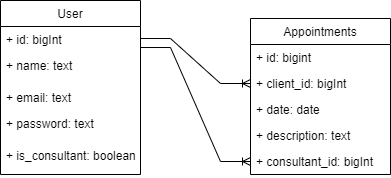

The diagram above was exported from draw.io. Its source (the exported page's mxGraphModel, read from the mxfile embedded in the PNG):
<mxGraphModel dx="874" dy="476" grid="1" gridSize="10" guides="1" tooltips="1" connect="1" arrows="1" fold="1" page="1" pageScale="1" pageWidth="850" pageHeight="1100" background="#ffffff" math="0" shadow="0">
  <root>
    <mxCell id="0" />
    <mxCell id="1" parent="0" />
    <object label="User" name="text" id="J1Pd67B-0kL_eVrfUTjb-28">
      <mxCell style="swimlane;fontStyle=0;childLayout=stackLayout;horizontal=1;startSize=26;fillColor=none;horizontalStack=0;resizeParent=1;resizeParentMax=0;resizeLast=0;collapsible=1;marginBottom=0;" parent="1" vertex="1">
        <mxGeometry x="380" y="532" width="140" height="174" as="geometry" />
      </mxCell>
    </object>
    <mxCell id="J1Pd67B-0kL_eVrfUTjb-29" value="+ id: bigInt" style="text;strokeColor=none;fillColor=none;align=left;verticalAlign=top;spacingLeft=4;spacingRight=4;overflow=hidden;rotatable=0;points=[[0,0.5],[1,0.5]];portConstraint=eastwest;" parent="J1Pd67B-0kL_eVrfUTjb-28" vertex="1">
      <mxGeometry y="26" width="140" height="26" as="geometry" />
    </mxCell>
    <mxCell id="J1Pd67B-0kL_eVrfUTjb-31" value="+ name: text" style="text;strokeColor=none;fillColor=none;align=left;verticalAlign=top;spacingLeft=4;spacingRight=4;overflow=hidden;rotatable=0;points=[[0,0.5],[1,0.5]];portConstraint=eastwest;" parent="J1Pd67B-0kL_eVrfUTjb-28" vertex="1">
      <mxGeometry y="52" width="140" height="32" as="geometry" />
    </mxCell>
    <mxCell id="J1Pd67B-0kL_eVrfUTjb-30" value="+ email: text" style="text;strokeColor=none;fillColor=none;align=left;verticalAlign=top;spacingLeft=4;spacingRight=4;overflow=hidden;rotatable=0;points=[[0,0.5],[1,0.5]];portConstraint=eastwest;" parent="J1Pd67B-0kL_eVrfUTjb-28" vertex="1">
      <mxGeometry y="84" width="140" height="26" as="geometry" />
    </mxCell>
    <mxCell id="odQYOqYlLu_IxXS-RnkL-1" value="+ password: text" style="text;strokeColor=none;fillColor=none;align=left;verticalAlign=top;spacingLeft=4;spacingRight=4;overflow=hidden;rotatable=0;points=[[0,0.5],[1,0.5]];portConstraint=eastwest;" vertex="1" parent="J1Pd67B-0kL_eVrfUTjb-28">
      <mxGeometry y="110" width="140" height="32" as="geometry" />
    </mxCell>
    <mxCell id="odQYOqYlLu_IxXS-RnkL-5" value="+ is_consultant: boolean" style="text;strokeColor=none;fillColor=none;align=left;verticalAlign=top;spacingLeft=4;spacingRight=4;overflow=hidden;rotatable=0;points=[[0,0.5],[1,0.5]];portConstraint=eastwest;" vertex="1" parent="J1Pd67B-0kL_eVrfUTjb-28">
      <mxGeometry y="142" width="140" height="32" as="geometry" />
    </mxCell>
    <mxCell id="J1Pd67B-0kL_eVrfUTjb-32" value="Appointments" style="swimlane;fontStyle=0;childLayout=stackLayout;horizontal=1;startSize=26;fillColor=none;horizontalStack=0;resizeParent=1;resizeParentMax=0;resizeLast=0;collapsible=1;marginBottom=0;" parent="1" vertex="1">
      <mxGeometry x="630" y="550" width="140" height="156" as="geometry" />
    </mxCell>
    <mxCell id="J1Pd67B-0kL_eVrfUTjb-33" value="+ id: bigint" style="text;strokeColor=none;fillColor=none;align=left;verticalAlign=top;spacingLeft=4;spacingRight=4;overflow=hidden;rotatable=0;points=[[0,0.5],[1,0.5]];portConstraint=eastwest;" parent="J1Pd67B-0kL_eVrfUTjb-32" vertex="1">
      <mxGeometry y="26" width="140" height="26" as="geometry" />
    </mxCell>
    <mxCell id="J1Pd67B-0kL_eVrfUTjb-34" value="+ client_id: bigInt" style="text;strokeColor=none;fillColor=none;align=left;verticalAlign=top;spacingLeft=4;spacingRight=4;overflow=hidden;rotatable=0;points=[[0,0.5],[1,0.5]];portConstraint=eastwest;" parent="J1Pd67B-0kL_eVrfUTjb-32" vertex="1">
      <mxGeometry y="52" width="140" height="26" as="geometry" />
    </mxCell>
    <mxCell id="odQYOqYlLu_IxXS-RnkL-6" value="+ date: date" style="text;strokeColor=none;fillColor=none;align=left;verticalAlign=top;spacingLeft=4;spacingRight=4;overflow=hidden;rotatable=0;points=[[0,0.5],[1,0.5]];portConstraint=eastwest;" vertex="1" parent="J1Pd67B-0kL_eVrfUTjb-32">
      <mxGeometry y="78" width="140" height="26" as="geometry" />
    </mxCell>
    <mxCell id="odQYOqYlLu_IxXS-RnkL-7" value="+ description: text" style="text;strokeColor=none;fillColor=none;align=left;verticalAlign=top;spacingLeft=4;spacingRight=4;overflow=hidden;rotatable=0;points=[[0,0.5],[1,0.5]];portConstraint=eastwest;" vertex="1" parent="J1Pd67B-0kL_eVrfUTjb-32">
      <mxGeometry y="104" width="140" height="26" as="geometry" />
    </mxCell>
    <mxCell id="odQYOqYlLu_IxXS-RnkL-8" value="+ consultant_id: bigInt" style="text;strokeColor=none;fillColor=none;align=left;verticalAlign=top;spacingLeft=4;spacingRight=4;overflow=hidden;rotatable=0;points=[[0,0.5],[1,0.5]];portConstraint=eastwest;" vertex="1" parent="J1Pd67B-0kL_eVrfUTjb-32">
      <mxGeometry y="130" width="140" height="26" as="geometry" />
    </mxCell>
    <mxCell id="odQYOqYlLu_IxXS-RnkL-10" value="" style="edgeStyle=entityRelationEdgeStyle;fontSize=12;html=1;endArrow=ERoneToMany;rounded=0;exitX=1;exitY=0.462;exitDx=0;exitDy=0;exitPerimeter=0;" edge="1" parent="1" source="J1Pd67B-0kL_eVrfUTjb-29" target="J1Pd67B-0kL_eVrfUTjb-34">
      <mxGeometry width="100" height="100" relative="1" as="geometry">
        <mxPoint x="420" y="700" as="sourcePoint" />
        <mxPoint x="520" y="600" as="targetPoint" />
      </mxGeometry>
    </mxCell>
    <mxCell id="odQYOqYlLu_IxXS-RnkL-11" value="" style="edgeStyle=entityRelationEdgeStyle;fontSize=12;html=1;endArrow=ERoneToMany;rounded=0;exitX=1;exitY=0.808;exitDx=0;exitDy=0;exitPerimeter=0;" edge="1" parent="1" source="J1Pd67B-0kL_eVrfUTjb-29" target="odQYOqYlLu_IxXS-RnkL-8">
      <mxGeometry width="100" height="100" relative="1" as="geometry">
        <mxPoint x="420" y="700" as="sourcePoint" />
        <mxPoint x="520" y="600" as="targetPoint" />
      </mxGeometry>
    </mxCell>
  </root>
</mxGraphModel>